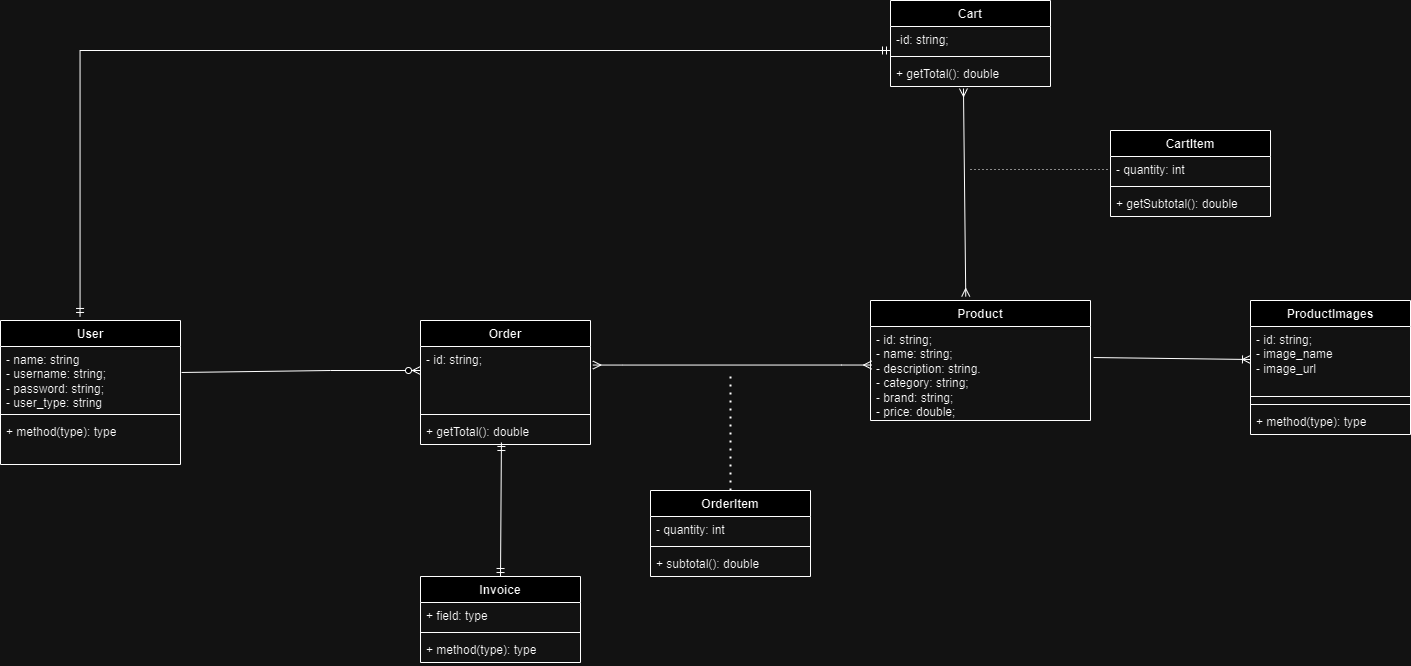

The diagram above was exported from draw.io. Its source (the exported page's mxGraphModel, read from the mxfile embedded in the PNG):
<mxGraphModel dx="1050" dy="522" grid="1" gridSize="10" guides="1" tooltips="1" connect="1" arrows="1" fold="1" page="1" pageScale="1" pageWidth="850" pageHeight="1100" math="0" shadow="0">
  <root>
    <mxCell id="0" />
    <mxCell id="1" parent="0" />
    <mxCell id="4DSIckhdrmJTddsHtzJG-13" value="" style="fontSize=12;html=1;endArrow=ERzeroToMany;endFill=1;rounded=0;exitX=1.006;exitY=0.406;exitDx=0;exitDy=0;entryX=0;entryY=0.375;entryDx=0;entryDy=0;exitPerimeter=0;entryPerimeter=0;" parent="1" source="4DSIckhdrmJTddsHtzJG-28" target="4DSIckhdrmJTddsHtzJG-32" edge="1">
      <mxGeometry width="100" height="100" relative="1" as="geometry">
        <mxPoint x="170" y="160" as="sourcePoint" />
        <mxPoint x="408" y="145" as="targetPoint" />
        <Array as="points">
          <mxPoint x="400" y="410" />
        </Array>
      </mxGeometry>
    </mxCell>
    <mxCell id="4DSIckhdrmJTddsHtzJG-24" value="" style="edgeStyle=entityRelationEdgeStyle;fontSize=12;html=1;endArrow=ERmany;startArrow=ERmany;rounded=0;entryX=0.005;entryY=0.41;entryDx=0;entryDy=0;exitX=1.014;exitY=0.29;exitDx=0;exitDy=0;exitPerimeter=0;entryPerimeter=0;" parent="1" source="4DSIckhdrmJTddsHtzJG-32" target="4DSIckhdrmJTddsHtzJG-36" edge="1">
      <mxGeometry width="100" height="100" relative="1" as="geometry">
        <mxPoint x="570" y="404" as="sourcePoint" />
        <mxPoint x="796.9200000000001" y="417.9559999999999" as="targetPoint" />
        <Array as="points">
          <mxPoint x="840" y="123" />
        </Array>
      </mxGeometry>
    </mxCell>
    <mxCell id="4DSIckhdrmJTddsHtzJG-26" value="" style="endArrow=none;dashed=1;html=1;dashPattern=1 3;strokeWidth=2;rounded=0;exitX=0.5;exitY=0;exitDx=0;exitDy=0;" parent="1" source="4DSIckhdrmJTddsHtzJG-39" edge="1">
      <mxGeometry width="50" height="50" relative="1" as="geometry">
        <mxPoint x="690" y="490" as="sourcePoint" />
        <mxPoint x="800" y="410" as="targetPoint" />
        <Array as="points" />
      </mxGeometry>
    </mxCell>
    <mxCell id="4DSIckhdrmJTddsHtzJG-27" value="User" style="swimlane;fontStyle=1;align=center;verticalAlign=top;childLayout=stackLayout;horizontal=1;startSize=26;horizontalStack=0;resizeParent=1;resizeParentMax=0;resizeLast=0;collapsible=1;marginBottom=0;whiteSpace=wrap;html=1;" parent="1" vertex="1">
      <mxGeometry x="70" y="360" width="180" height="144" as="geometry" />
    </mxCell>
    <mxCell id="4DSIckhdrmJTddsHtzJG-28" value="- name: string&lt;br&gt;- username: string;&lt;br&gt;- password: string;&lt;br&gt;- user_type: string" style="text;strokeColor=none;fillColor=none;align=left;verticalAlign=top;spacingLeft=4;spacingRight=4;overflow=hidden;rotatable=0;points=[[0,0.5],[1,0.5]];portConstraint=eastwest;whiteSpace=wrap;html=1;" parent="4DSIckhdrmJTddsHtzJG-27" vertex="1">
      <mxGeometry y="26" width="180" height="64" as="geometry" />
    </mxCell>
    <mxCell id="4DSIckhdrmJTddsHtzJG-29" value="" style="line;strokeWidth=1;fillColor=none;align=left;verticalAlign=middle;spacingTop=-1;spacingLeft=3;spacingRight=3;rotatable=0;labelPosition=right;points=[];portConstraint=eastwest;strokeColor=inherit;" parent="4DSIckhdrmJTddsHtzJG-27" vertex="1">
      <mxGeometry y="90" width="180" height="8" as="geometry" />
    </mxCell>
    <mxCell id="4DSIckhdrmJTddsHtzJG-30" value="+ method(type): type" style="text;strokeColor=none;fillColor=none;align=left;verticalAlign=top;spacingLeft=4;spacingRight=4;overflow=hidden;rotatable=0;points=[[0,0.5],[1,0.5]];portConstraint=eastwest;whiteSpace=wrap;html=1;" parent="4DSIckhdrmJTddsHtzJG-27" vertex="1">
      <mxGeometry y="98" width="180" height="46" as="geometry" />
    </mxCell>
    <mxCell id="4DSIckhdrmJTddsHtzJG-31" value="Order&lt;br&gt;" style="swimlane;fontStyle=1;align=center;verticalAlign=top;childLayout=stackLayout;horizontal=1;startSize=26;horizontalStack=0;resizeParent=1;resizeParentMax=0;resizeLast=0;collapsible=1;marginBottom=0;whiteSpace=wrap;html=1;" parent="1" vertex="1">
      <mxGeometry x="490" y="360" width="170" height="124" as="geometry" />
    </mxCell>
    <mxCell id="4DSIckhdrmJTddsHtzJG-32" value="- id: string;&lt;br&gt;" style="text;strokeColor=none;fillColor=none;align=left;verticalAlign=top;spacingLeft=4;spacingRight=4;overflow=hidden;rotatable=0;points=[[0,0.5],[1,0.5]];portConstraint=eastwest;whiteSpace=wrap;html=1;" parent="4DSIckhdrmJTddsHtzJG-31" vertex="1">
      <mxGeometry y="26" width="170" height="64" as="geometry" />
    </mxCell>
    <mxCell id="4DSIckhdrmJTddsHtzJG-33" value="" style="line;strokeWidth=1;fillColor=none;align=left;verticalAlign=middle;spacingTop=-1;spacingLeft=3;spacingRight=3;rotatable=0;labelPosition=right;points=[];portConstraint=eastwest;strokeColor=inherit;" parent="4DSIckhdrmJTddsHtzJG-31" vertex="1">
      <mxGeometry y="90" width="170" height="8" as="geometry" />
    </mxCell>
    <mxCell id="4DSIckhdrmJTddsHtzJG-34" value="+ getTotal(): double" style="text;strokeColor=none;fillColor=none;align=left;verticalAlign=top;spacingLeft=4;spacingRight=4;overflow=hidden;rotatable=0;points=[[0,0.5],[1,0.5]];portConstraint=eastwest;whiteSpace=wrap;html=1;" parent="4DSIckhdrmJTddsHtzJG-31" vertex="1">
      <mxGeometry y="98" width="170" height="26" as="geometry" />
    </mxCell>
    <mxCell id="4DSIckhdrmJTddsHtzJG-35" value="Product" style="swimlane;fontStyle=1;align=center;verticalAlign=top;childLayout=stackLayout;horizontal=1;startSize=26;horizontalStack=0;resizeParent=1;resizeParentMax=0;resizeLast=0;collapsible=1;marginBottom=0;whiteSpace=wrap;html=1;" parent="1" vertex="1">
      <mxGeometry x="940" y="340" width="220" height="120" as="geometry" />
    </mxCell>
    <mxCell id="4DSIckhdrmJTddsHtzJG-36" value="- id: string;&lt;br&gt;- name: string;&lt;br&gt;- description: string.&lt;br&gt;- category: string;&lt;br&gt;- brand: string;&lt;br&gt;- price: double;" style="text;strokeColor=none;fillColor=none;align=left;verticalAlign=top;spacingLeft=4;spacingRight=4;overflow=hidden;rotatable=0;points=[[0,0.5],[1,0.5]];portConstraint=eastwest;whiteSpace=wrap;html=1;" parent="4DSIckhdrmJTddsHtzJG-35" vertex="1">
      <mxGeometry y="26" width="220" height="94" as="geometry" />
    </mxCell>
    <mxCell id="4DSIckhdrmJTddsHtzJG-39" value="OrderItem" style="swimlane;fontStyle=1;align=center;verticalAlign=top;childLayout=stackLayout;horizontal=1;startSize=26;horizontalStack=0;resizeParent=1;resizeParentMax=0;resizeLast=0;collapsible=1;marginBottom=0;whiteSpace=wrap;html=1;" parent="1" vertex="1">
      <mxGeometry x="720" y="530" width="160" height="86" as="geometry" />
    </mxCell>
    <mxCell id="4DSIckhdrmJTddsHtzJG-40" value="- quantity: int" style="text;strokeColor=none;fillColor=none;align=left;verticalAlign=top;spacingLeft=4;spacingRight=4;overflow=hidden;rotatable=0;points=[[0,0.5],[1,0.5]];portConstraint=eastwest;whiteSpace=wrap;html=1;" parent="4DSIckhdrmJTddsHtzJG-39" vertex="1">
      <mxGeometry y="26" width="160" height="26" as="geometry" />
    </mxCell>
    <mxCell id="4DSIckhdrmJTddsHtzJG-41" value="" style="line;strokeWidth=1;fillColor=none;align=left;verticalAlign=middle;spacingTop=-1;spacingLeft=3;spacingRight=3;rotatable=0;labelPosition=right;points=[];portConstraint=eastwest;strokeColor=inherit;" parent="4DSIckhdrmJTddsHtzJG-39" vertex="1">
      <mxGeometry y="52" width="160" height="8" as="geometry" />
    </mxCell>
    <mxCell id="4DSIckhdrmJTddsHtzJG-42" value="+ subtotal(): double" style="text;strokeColor=none;fillColor=none;align=left;verticalAlign=top;spacingLeft=4;spacingRight=4;overflow=hidden;rotatable=0;points=[[0,0.5],[1,0.5]];portConstraint=eastwest;whiteSpace=wrap;html=1;" parent="4DSIckhdrmJTddsHtzJG-39" vertex="1">
      <mxGeometry y="60" width="160" height="26" as="geometry" />
    </mxCell>
    <mxCell id="4DSIckhdrmJTddsHtzJG-44" value="" style="fontSize=12;html=1;endArrow=ERmandOne;startArrow=ERmandOne;rounded=0;exitX=0.5;exitY=0;exitDx=0;exitDy=0;entryX=0.476;entryY=0.923;entryDx=0;entryDy=0;entryPerimeter=0;" parent="1" source="4DSIckhdrmJTddsHtzJG-45" target="4DSIckhdrmJTddsHtzJG-34" edge="1">
      <mxGeometry width="100" height="100" relative="1" as="geometry">
        <mxPoint x="440" y="230" as="sourcePoint" />
        <mxPoint x="500" y="220" as="targetPoint" />
      </mxGeometry>
    </mxCell>
    <mxCell id="4DSIckhdrmJTddsHtzJG-45" value="Invoice" style="swimlane;fontStyle=1;align=center;verticalAlign=top;childLayout=stackLayout;horizontal=1;startSize=26;horizontalStack=0;resizeParent=1;resizeParentMax=0;resizeLast=0;collapsible=1;marginBottom=0;whiteSpace=wrap;html=1;" parent="1" vertex="1">
      <mxGeometry x="490" y="616" width="160" height="86" as="geometry" />
    </mxCell>
    <mxCell id="4DSIckhdrmJTddsHtzJG-46" value="+ field: type" style="text;strokeColor=none;fillColor=none;align=left;verticalAlign=top;spacingLeft=4;spacingRight=4;overflow=hidden;rotatable=0;points=[[0,0.5],[1,0.5]];portConstraint=eastwest;whiteSpace=wrap;html=1;" parent="4DSIckhdrmJTddsHtzJG-45" vertex="1">
      <mxGeometry y="26" width="160" height="26" as="geometry" />
    </mxCell>
    <mxCell id="4DSIckhdrmJTddsHtzJG-47" value="" style="line;strokeWidth=1;fillColor=none;align=left;verticalAlign=middle;spacingTop=-1;spacingLeft=3;spacingRight=3;rotatable=0;labelPosition=right;points=[];portConstraint=eastwest;strokeColor=inherit;" parent="4DSIckhdrmJTddsHtzJG-45" vertex="1">
      <mxGeometry y="52" width="160" height="8" as="geometry" />
    </mxCell>
    <mxCell id="4DSIckhdrmJTddsHtzJG-48" value="+ method(type): type" style="text;strokeColor=none;fillColor=none;align=left;verticalAlign=top;spacingLeft=4;spacingRight=4;overflow=hidden;rotatable=0;points=[[0,0.5],[1,0.5]];portConstraint=eastwest;whiteSpace=wrap;html=1;" parent="4DSIckhdrmJTddsHtzJG-45" vertex="1">
      <mxGeometry y="60" width="160" height="26" as="geometry" />
    </mxCell>
    <mxCell id="4DSIckhdrmJTddsHtzJG-50" value="ProductImages" style="swimlane;fontStyle=1;align=center;verticalAlign=top;childLayout=stackLayout;horizontal=1;startSize=26;horizontalStack=0;resizeParent=1;resizeParentMax=0;resizeLast=0;collapsible=1;marginBottom=0;whiteSpace=wrap;html=1;" parent="1" vertex="1">
      <mxGeometry x="1320" y="340" width="160" height="134" as="geometry" />
    </mxCell>
    <mxCell id="4DSIckhdrmJTddsHtzJG-51" value="- id: string;&lt;br&gt;- image_name&lt;br&gt;- image_url&lt;br&gt;" style="text;strokeColor=none;fillColor=none;align=left;verticalAlign=top;spacingLeft=4;spacingRight=4;overflow=hidden;rotatable=0;points=[[0,0.5],[1,0.5]];portConstraint=eastwest;whiteSpace=wrap;html=1;" parent="4DSIckhdrmJTddsHtzJG-50" vertex="1">
      <mxGeometry y="26" width="160" height="66" as="geometry" />
    </mxCell>
    <mxCell id="4DSIckhdrmJTddsHtzJG-52" value="" style="line;strokeWidth=1;fillColor=none;align=left;verticalAlign=middle;spacingTop=-1;spacingLeft=3;spacingRight=3;rotatable=0;labelPosition=right;points=[];portConstraint=eastwest;strokeColor=inherit;" parent="4DSIckhdrmJTddsHtzJG-50" vertex="1">
      <mxGeometry y="92" width="160" height="8" as="geometry" />
    </mxCell>
    <mxCell id="4DSIckhdrmJTddsHtzJG-63" value="" style="line;strokeWidth=1;fillColor=none;align=left;verticalAlign=middle;spacingTop=-1;spacingLeft=3;spacingRight=3;rotatable=0;labelPosition=right;points=[];portConstraint=eastwest;strokeColor=inherit;" parent="4DSIckhdrmJTddsHtzJG-50" vertex="1">
      <mxGeometry y="100" width="160" height="8" as="geometry" />
    </mxCell>
    <mxCell id="4DSIckhdrmJTddsHtzJG-53" value="+ method(type): type" style="text;strokeColor=none;fillColor=none;align=left;verticalAlign=top;spacingLeft=4;spacingRight=4;overflow=hidden;rotatable=1;points=[[0,0.5],[1,0.5]];portConstraint=eastwest;whiteSpace=wrap;html=1;movable=1;resizable=1;deletable=1;editable=1;locked=0;connectable=1;" parent="4DSIckhdrmJTddsHtzJG-50" vertex="1">
      <mxGeometry y="108" width="160" height="26" as="geometry" />
    </mxCell>
    <mxCell id="4DSIckhdrmJTddsHtzJG-61" value="" style="fontSize=12;html=1;endArrow=ERoneToMany;rounded=0;entryX=0;entryY=0.5;entryDx=0;entryDy=0;exitX=1.014;exitY=0.33;exitDx=0;exitDy=0;exitPerimeter=0;" parent="1" source="4DSIckhdrmJTddsHtzJG-36" target="4DSIckhdrmJTddsHtzJG-51" edge="1">
      <mxGeometry width="100" height="100" relative="1" as="geometry">
        <mxPoint x="990" y="330" as="sourcePoint" />
        <mxPoint x="1020" y="340" as="targetPoint" />
      </mxGeometry>
    </mxCell>
    <mxCell id="4DSIckhdrmJTddsHtzJG-64" value="Cart&lt;br&gt;" style="swimlane;fontStyle=1;align=center;verticalAlign=top;childLayout=stackLayout;horizontal=1;startSize=26;horizontalStack=0;resizeParent=1;resizeParentMax=0;resizeLast=0;collapsible=1;marginBottom=0;whiteSpace=wrap;html=1;" parent="1" vertex="1">
      <mxGeometry x="960" y="40" width="160" height="86" as="geometry" />
    </mxCell>
    <mxCell id="4DSIckhdrmJTddsHtzJG-65" value="-id: string;" style="text;strokeColor=none;fillColor=none;align=left;verticalAlign=top;spacingLeft=4;spacingRight=4;overflow=hidden;rotatable=0;points=[[0,0.5],[1,0.5]];portConstraint=eastwest;whiteSpace=wrap;html=1;" parent="4DSIckhdrmJTddsHtzJG-64" vertex="1">
      <mxGeometry y="26" width="160" height="26" as="geometry" />
    </mxCell>
    <mxCell id="4DSIckhdrmJTddsHtzJG-66" value="" style="line;strokeWidth=1;fillColor=none;align=left;verticalAlign=middle;spacingTop=-1;spacingLeft=3;spacingRight=3;rotatable=0;labelPosition=right;points=[];portConstraint=eastwest;strokeColor=inherit;" parent="4DSIckhdrmJTddsHtzJG-64" vertex="1">
      <mxGeometry y="52" width="160" height="8" as="geometry" />
    </mxCell>
    <mxCell id="4DSIckhdrmJTddsHtzJG-67" value="+ getTotal(): double" style="text;strokeColor=none;fillColor=none;align=left;verticalAlign=top;spacingLeft=4;spacingRight=4;overflow=hidden;rotatable=0;points=[[0,0.5],[1,0.5]];portConstraint=eastwest;whiteSpace=wrap;html=1;" parent="4DSIckhdrmJTddsHtzJG-64" vertex="1">
      <mxGeometry y="60" width="160" height="26" as="geometry" />
    </mxCell>
    <mxCell id="4DSIckhdrmJTddsHtzJG-68" value="CartItem" style="swimlane;fontStyle=1;align=center;verticalAlign=top;childLayout=stackLayout;horizontal=1;startSize=26;horizontalStack=0;resizeParent=1;resizeParentMax=0;resizeLast=0;collapsible=1;marginBottom=0;whiteSpace=wrap;html=1;" parent="1" vertex="1">
      <mxGeometry x="1180" y="170" width="160" height="86" as="geometry" />
    </mxCell>
    <mxCell id="4DSIckhdrmJTddsHtzJG-69" value="- quantity: int" style="text;strokeColor=none;fillColor=none;align=left;verticalAlign=top;spacingLeft=4;spacingRight=4;overflow=hidden;rotatable=0;points=[[0,0.5],[1,0.5]];portConstraint=eastwest;whiteSpace=wrap;html=1;" parent="4DSIckhdrmJTddsHtzJG-68" vertex="1">
      <mxGeometry y="26" width="160" height="26" as="geometry" />
    </mxCell>
    <mxCell id="4DSIckhdrmJTddsHtzJG-70" value="" style="line;strokeWidth=1;fillColor=none;align=left;verticalAlign=middle;spacingTop=-1;spacingLeft=3;spacingRight=3;rotatable=0;labelPosition=right;points=[];portConstraint=eastwest;strokeColor=inherit;" parent="4DSIckhdrmJTddsHtzJG-68" vertex="1">
      <mxGeometry y="52" width="160" height="8" as="geometry" />
    </mxCell>
    <mxCell id="4DSIckhdrmJTddsHtzJG-71" value="+ getSubtotal(): double" style="text;strokeColor=none;fillColor=none;align=left;verticalAlign=top;spacingLeft=4;spacingRight=4;overflow=hidden;rotatable=0;points=[[0,0.5],[1,0.5]];portConstraint=eastwest;whiteSpace=wrap;html=1;" parent="4DSIckhdrmJTddsHtzJG-68" vertex="1">
      <mxGeometry y="60" width="160" height="26" as="geometry" />
    </mxCell>
    <mxCell id="4DSIckhdrmJTddsHtzJG-83" value="" style="fontSize=12;html=1;endArrow=ERmany;startArrow=ERmany;rounded=0;entryX=0.456;entryY=1.077;entryDx=0;entryDy=0;exitX=0.433;exitY=-0.033;exitDx=0;exitDy=0;entryPerimeter=0;exitPerimeter=0;" parent="1" source="4DSIckhdrmJTddsHtzJG-35" target="4DSIckhdrmJTddsHtzJG-67" edge="1">
      <mxGeometry width="100" height="100" relative="1" as="geometry">
        <mxPoint x="840" y="215" as="sourcePoint" />
        <mxPoint x="1082" y="211" as="targetPoint" />
      </mxGeometry>
    </mxCell>
    <mxCell id="4DSIckhdrmJTddsHtzJG-84" value="" style="endArrow=none;dashed=1;html=1;dashPattern=1 3;strokeWidth=1;rounded=0;entryX=0;entryY=0.5;entryDx=0;entryDy=0;" parent="1" target="4DSIckhdrmJTddsHtzJG-69" edge="1">
      <mxGeometry width="50" height="50" relative="1" as="geometry">
        <mxPoint x="1040" y="209" as="sourcePoint" />
        <mxPoint x="860" y="161" as="targetPoint" />
        <Array as="points">
          <mxPoint x="1060" y="209" />
        </Array>
      </mxGeometry>
    </mxCell>
    <mxCell id="4DSIckhdrmJTddsHtzJG-91" value="" style="edgeStyle=elbowEdgeStyle;fontSize=12;html=1;endArrow=ERmandOne;startArrow=ERmandOne;rounded=0;elbow=vertical;exitX=0.442;exitY=-0.028;exitDx=0;exitDy=0;exitPerimeter=0;entryX=0;entryY=0.923;entryDx=0;entryDy=0;entryPerimeter=0;" parent="1" source="4DSIckhdrmJTddsHtzJG-27" target="4DSIckhdrmJTddsHtzJG-65" edge="1">
      <mxGeometry width="100" height="100" relative="1" as="geometry">
        <mxPoint x="140.00000000000009" y="350" as="sourcePoint" />
        <mxPoint x="950" y="90" as="targetPoint" />
        <Array as="points">
          <mxPoint x="580" y="90" />
        </Array>
      </mxGeometry>
    </mxCell>
  </root>
</mxGraphModel>